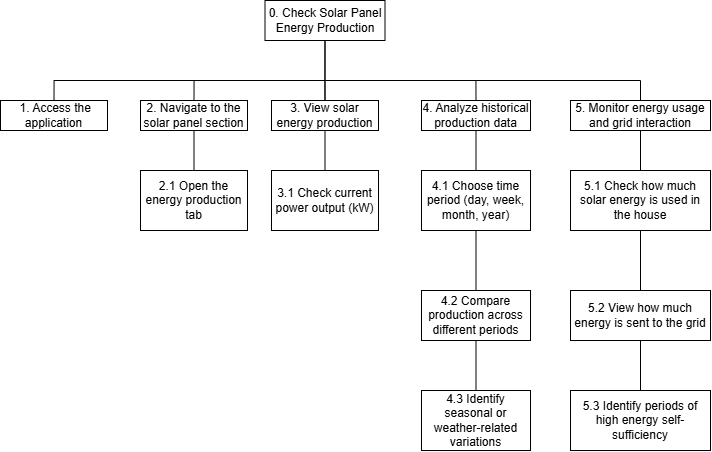

The diagram above was exported from draw.io. Its source (the exported page's mxGraphModel, read from the mxfile embedded in the PNG):
<mxGraphModel dx="1824" dy="730" grid="1" gridSize="10" guides="1" tooltips="1" connect="1" arrows="1" fold="1" page="1" pageScale="1" pageWidth="827" pageHeight="1169" math="0" shadow="0">
  <root>
    <mxCell id="WIyWlLk6GJQsqaUBKTNV-0" />
    <mxCell id="WIyWlLk6GJQsqaUBKTNV-1" parent="WIyWlLk6GJQsqaUBKTNV-0" />
    <mxCell id="EIOkm-bVyj6ZNaQvkSri-1" style="edgeStyle=orthogonalEdgeStyle;rounded=0;orthogonalLoop=1;jettySize=auto;html=1;exitX=0.5;exitY=1;exitDx=0;exitDy=0;entryX=0.5;entryY=0;entryDx=0;entryDy=0;endArrow=none;startFill=0;" edge="1" parent="WIyWlLk6GJQsqaUBKTNV-1" source="EIOkm-bVyj6ZNaQvkSri-2" target="EIOkm-bVyj6ZNaQvkSri-9">
      <mxGeometry relative="1" as="geometry" />
    </mxCell>
    <mxCell id="EIOkm-bVyj6ZNaQvkSri-2" value="0. Check Solar Panel Energy Production" style="rounded=0;whiteSpace=wrap;html=1;" vertex="1" parent="WIyWlLk6GJQsqaUBKTNV-1">
      <mxGeometry x="304.5" y="120" width="120" height="40" as="geometry" />
    </mxCell>
    <mxCell id="EIOkm-bVyj6ZNaQvkSri-3" style="edgeStyle=orthogonalEdgeStyle;rounded=0;orthogonalLoop=1;jettySize=auto;html=1;exitX=0.5;exitY=0;exitDx=0;exitDy=0;entryX=0.5;entryY=0;entryDx=0;entryDy=0;endArrow=none;startFill=0;" edge="1" parent="WIyWlLk6GJQsqaUBKTNV-1" source="EIOkm-bVyj6ZNaQvkSri-4" target="EIOkm-bVyj6ZNaQvkSri-10">
      <mxGeometry relative="1" as="geometry" />
    </mxCell>
    <mxCell id="EIOkm-bVyj6ZNaQvkSri-4" value="&amp;nbsp;1. Access the application" style="rounded=0;whiteSpace=wrap;html=1;" vertex="1" parent="WIyWlLk6GJQsqaUBKTNV-1">
      <mxGeometry x="40" y="220" width="107" height="30" as="geometry" />
    </mxCell>
    <mxCell id="EIOkm-bVyj6ZNaQvkSri-5" style="edgeStyle=orthogonalEdgeStyle;rounded=0;orthogonalLoop=1;jettySize=auto;html=1;exitX=0.5;exitY=0;exitDx=0;exitDy=0;entryX=0.5;entryY=0;entryDx=0;entryDy=0;endArrow=none;startFill=0;" edge="1" parent="WIyWlLk6GJQsqaUBKTNV-1" source="EIOkm-bVyj6ZNaQvkSri-7" target="EIOkm-bVyj6ZNaQvkSri-9">
      <mxGeometry relative="1" as="geometry" />
    </mxCell>
    <mxCell id="EIOkm-bVyj6ZNaQvkSri-6" style="edgeStyle=orthogonalEdgeStyle;rounded=0;orthogonalLoop=1;jettySize=auto;html=1;exitX=0.5;exitY=1;exitDx=0;exitDy=0;entryX=0.5;entryY=0;entryDx=0;entryDy=0;endArrow=none;startFill=0;" edge="1" parent="WIyWlLk6GJQsqaUBKTNV-1" source="EIOkm-bVyj6ZNaQvkSri-7" target="EIOkm-bVyj6ZNaQvkSri-12">
      <mxGeometry relative="1" as="geometry" />
    </mxCell>
    <mxCell id="EIOkm-bVyj6ZNaQvkSri-7" value="2. Navigate to the solar panel section" style="rounded=0;whiteSpace=wrap;html=1;" vertex="1" parent="WIyWlLk6GJQsqaUBKTNV-1">
      <mxGeometry x="180" y="220" width="107" height="30" as="geometry" />
    </mxCell>
    <mxCell id="EIOkm-bVyj6ZNaQvkSri-8" style="edgeStyle=orthogonalEdgeStyle;rounded=0;orthogonalLoop=1;jettySize=auto;html=1;exitX=0.5;exitY=1;exitDx=0;exitDy=0;entryX=0.5;entryY=0;entryDx=0;entryDy=0;endArrow=none;startFill=0;" edge="1" parent="WIyWlLk6GJQsqaUBKTNV-1" source="EIOkm-bVyj6ZNaQvkSri-9" target="EIOkm-bVyj6ZNaQvkSri-18">
      <mxGeometry relative="1" as="geometry" />
    </mxCell>
    <mxCell id="EIOkm-bVyj6ZNaQvkSri-9" value="3. View solar energy production" style="rounded=0;whiteSpace=wrap;html=1;" vertex="1" parent="WIyWlLk6GJQsqaUBKTNV-1">
      <mxGeometry x="311" y="220" width="107" height="30" as="geometry" />
    </mxCell>
    <mxCell id="EIOkm-bVyj6ZNaQvkSri-10" value="4. Analyze historical production data" style="rounded=0;whiteSpace=wrap;html=1;" vertex="1" parent="WIyWlLk6GJQsqaUBKTNV-1">
      <mxGeometry x="461" y="220" width="109" height="30" as="geometry" />
    </mxCell>
    <mxCell id="EIOkm-bVyj6ZNaQvkSri-12" value="2.1 Open the energy production tab" style="rounded=0;whiteSpace=wrap;html=1;" vertex="1" parent="WIyWlLk6GJQsqaUBKTNV-1">
      <mxGeometry x="180" y="290" width="107" height="60" as="geometry" />
    </mxCell>
    <mxCell id="EIOkm-bVyj6ZNaQvkSri-14" style="edgeStyle=orthogonalEdgeStyle;rounded=0;orthogonalLoop=1;jettySize=auto;html=1;exitX=0.5;exitY=0;exitDx=0;exitDy=0;entryX=0.5;entryY=1;entryDx=0;entryDy=0;endArrow=none;startFill=0;" edge="1" parent="WIyWlLk6GJQsqaUBKTNV-1" source="EIOkm-bVyj6ZNaQvkSri-15" target="EIOkm-bVyj6ZNaQvkSri-10">
      <mxGeometry relative="1" as="geometry" />
    </mxCell>
    <mxCell id="EIOkm-bVyj6ZNaQvkSri-15" value="4.1 Choose time period (day, week, month, year)" style="rounded=0;whiteSpace=wrap;html=1;" vertex="1" parent="WIyWlLk6GJQsqaUBKTNV-1">
      <mxGeometry x="461" y="290" width="109" height="60" as="geometry" />
    </mxCell>
    <mxCell id="EIOkm-bVyj6ZNaQvkSri-18" value="3.1 Check current power output (kW)" style="rounded=0;whiteSpace=wrap;html=1;" vertex="1" parent="WIyWlLk6GJQsqaUBKTNV-1">
      <mxGeometry x="311" y="290" width="107" height="60" as="geometry" />
    </mxCell>
    <mxCell id="EIOkm-bVyj6ZNaQvkSri-21" style="edgeStyle=orthogonalEdgeStyle;rounded=0;orthogonalLoop=1;jettySize=auto;html=1;exitX=0.5;exitY=0;exitDx=0;exitDy=0;entryX=0.5;entryY=1;entryDx=0;entryDy=0;endArrow=none;startFill=0;" edge="1" parent="WIyWlLk6GJQsqaUBKTNV-1" source="EIOkm-bVyj6ZNaQvkSri-22" target="EIOkm-bVyj6ZNaQvkSri-15">
      <mxGeometry relative="1" as="geometry" />
    </mxCell>
    <mxCell id="EIOkm-bVyj6ZNaQvkSri-30" style="edgeStyle=orthogonalEdgeStyle;rounded=0;orthogonalLoop=1;jettySize=auto;html=1;exitX=0.5;exitY=1;exitDx=0;exitDy=0;entryX=0.5;entryY=0;entryDx=0;entryDy=0;endArrow=none;startFill=0;" edge="1" parent="WIyWlLk6GJQsqaUBKTNV-1" source="EIOkm-bVyj6ZNaQvkSri-22" target="EIOkm-bVyj6ZNaQvkSri-29">
      <mxGeometry relative="1" as="geometry" />
    </mxCell>
    <mxCell id="EIOkm-bVyj6ZNaQvkSri-22" value="4.2 Compare production across different periods" style="rounded=0;whiteSpace=wrap;html=1;" vertex="1" parent="WIyWlLk6GJQsqaUBKTNV-1">
      <mxGeometry x="461" y="410" width="109" height="50" as="geometry" />
    </mxCell>
    <mxCell id="EIOkm-bVyj6ZNaQvkSri-23" style="edgeStyle=orthogonalEdgeStyle;rounded=0;orthogonalLoop=1;jettySize=auto;html=1;exitX=0.5;exitY=0;exitDx=0;exitDy=0;entryX=0.5;entryY=1;entryDx=0;entryDy=0;endArrow=none;startFill=0;" edge="1" parent="WIyWlLk6GJQsqaUBKTNV-1" source="EIOkm-bVyj6ZNaQvkSri-25" target="EIOkm-bVyj6ZNaQvkSri-2">
      <mxGeometry relative="1" as="geometry">
        <Array as="points">
          <mxPoint x="680" y="200" />
          <mxPoint x="365" y="200" />
        </Array>
      </mxGeometry>
    </mxCell>
    <mxCell id="EIOkm-bVyj6ZNaQvkSri-24" style="edgeStyle=orthogonalEdgeStyle;rounded=0;orthogonalLoop=1;jettySize=auto;html=1;exitX=0.5;exitY=1;exitDx=0;exitDy=0;entryX=0.5;entryY=0;entryDx=0;entryDy=0;endArrow=none;startFill=0;" edge="1" parent="WIyWlLk6GJQsqaUBKTNV-1" source="EIOkm-bVyj6ZNaQvkSri-25" target="EIOkm-bVyj6ZNaQvkSri-26">
      <mxGeometry relative="1" as="geometry" />
    </mxCell>
    <mxCell id="EIOkm-bVyj6ZNaQvkSri-25" value="5. Monitor energy usage and grid interaction" style="rounded=0;whiteSpace=wrap;html=1;" vertex="1" parent="WIyWlLk6GJQsqaUBKTNV-1">
      <mxGeometry x="610" y="220" width="140" height="30" as="geometry" />
    </mxCell>
    <mxCell id="EIOkm-bVyj6ZNaQvkSri-26" value="5.1 Check how much solar energy is used in the house" style="rounded=0;whiteSpace=wrap;html=1;" vertex="1" parent="WIyWlLk6GJQsqaUBKTNV-1">
      <mxGeometry x="610" y="290" width="140" height="60" as="geometry" />
    </mxCell>
    <mxCell id="EIOkm-bVyj6ZNaQvkSri-27" style="edgeStyle=orthogonalEdgeStyle;rounded=0;orthogonalLoop=1;jettySize=auto;html=1;exitX=0.5;exitY=0;exitDx=0;exitDy=0;entryX=0.5;entryY=1;entryDx=0;entryDy=0;endArrow=none;startFill=0;" edge="1" parent="WIyWlLk6GJQsqaUBKTNV-1" source="EIOkm-bVyj6ZNaQvkSri-28" target="EIOkm-bVyj6ZNaQvkSri-26">
      <mxGeometry relative="1" as="geometry" />
    </mxCell>
    <mxCell id="EIOkm-bVyj6ZNaQvkSri-32" style="edgeStyle=orthogonalEdgeStyle;rounded=0;orthogonalLoop=1;jettySize=auto;html=1;exitX=0.5;exitY=1;exitDx=0;exitDy=0;entryX=0.5;entryY=0;entryDx=0;entryDy=0;endArrow=none;startFill=0;" edge="1" parent="WIyWlLk6GJQsqaUBKTNV-1" source="EIOkm-bVyj6ZNaQvkSri-28" target="EIOkm-bVyj6ZNaQvkSri-31">
      <mxGeometry relative="1" as="geometry" />
    </mxCell>
    <mxCell id="EIOkm-bVyj6ZNaQvkSri-28" value="5.2 View how much energy is sent to the grid" style="rounded=0;whiteSpace=wrap;html=1;" vertex="1" parent="WIyWlLk6GJQsqaUBKTNV-1">
      <mxGeometry x="610" y="410" width="140" height="50" as="geometry" />
    </mxCell>
    <mxCell id="EIOkm-bVyj6ZNaQvkSri-29" value="4.3 Identify seasonal or weather-related variations" style="rounded=0;whiteSpace=wrap;html=1;" vertex="1" parent="WIyWlLk6GJQsqaUBKTNV-1">
      <mxGeometry x="461" y="510" width="109" height="60" as="geometry" />
    </mxCell>
    <mxCell id="EIOkm-bVyj6ZNaQvkSri-31" value="5.3 Identify periods of high energy self-sufficiency" style="rounded=0;whiteSpace=wrap;html=1;" vertex="1" parent="WIyWlLk6GJQsqaUBKTNV-1">
      <mxGeometry x="610" y="510" width="140" height="60" as="geometry" />
    </mxCell>
  </root>
</mxGraphModel>